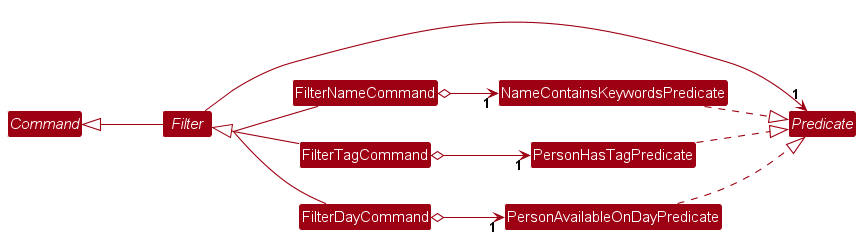

The diagram above was rendered by PlantUML. Its source (embedded in the PNG):
@startuml
!include style.puml
skinparam arrowThickness 1.1
skinparam arrowColor MODEL_COLOR
skinparam classBackgroundColor MODEL_COLOR

abstract class Command
abstract class Filter
interface Predicate

left to right direction

skinparam groupInheritance 2

Command <|-- Filter

Filter <|-- FilterNameCommand
Filter <|-- FilterTagCommand
Filter <|-- FilterDayCommand
Filter --> "1" Predicate

PersonHasTagPredicate ..|> Predicate
NameContainsKeywordsPredicate ..|> Predicate
PersonAvailableOnDayPredicate ..|> Predicate

FilterNameCommand o--> "1" NameContainsKeywordsPredicate
FilterTagCommand o--> "1" PersonHasTagPredicate
FilterDayCommand o--> "1" PersonAvailableOnDayPredicate
@enduml